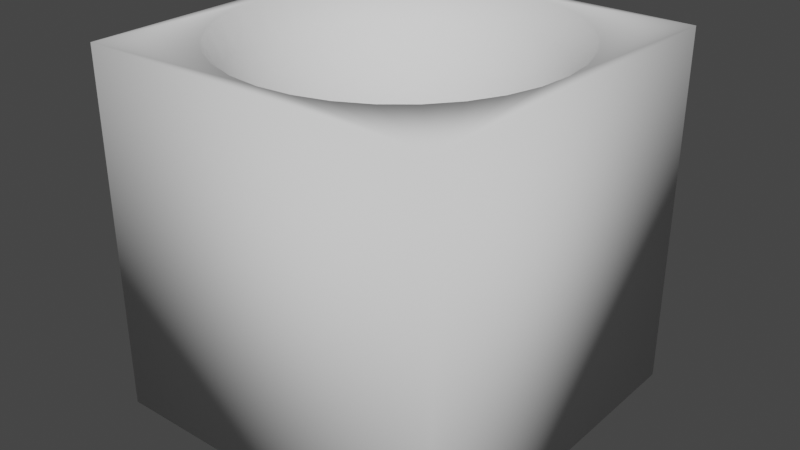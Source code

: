 # Source: CubeHole2.blend  (saved by Blender 2.80.75; exported with 4.5.12 LTS)
import bpy
from mathutils import Matrix  # noqa: F401  (used for matrix-valued properties, if any)

bpy.ops.wm.read_factory_settings(use_empty=True)
scene = bpy.context.scene
scene.name = 'Scene'

# ---- world
world_world = bpy.data.worlds.new('World'); scene.world = world_world
world_world.use_nodes = True; world_world.node_tree.nodes.clear()
_N = world_world.node_tree.nodes; _L = world_world.node_tree.links
n0 = _N.new('ShaderNodeOutputWorld'); n0.name = 'World Output'; n0.location = (300, 300)
n1 = _N.new('ShaderNodeBackground'); n1.name = 'Background'; n1.location = (10, 300)
n1.inputs[0].default_value = (0.05088, 0.05088, 0.05088, 1.0)
_L.new(n1.outputs[0], n0.inputs[0])
n0.is_active_output = True
world_world.color = (0.05088, 0.05088, 0.05088)
world_world.use_sun_shadow = False
world_world.sun_shadow_jitter_overblur = 0.0

# ---- meshes
me_cubehole = bpy.data.meshes.new('CubeHole')
me_cubehole.from_pydata([(0.0, 0.5556, 0.5589), (0.1622, 0.8155, 0.8348), (0.1379, 0.6935, 0.6833), (0.1084, 0.5449, 0.5589), (0.07466, 0.3753, 0.4665), (0.03806, 0.1913, 0.4096), (0.3182, 0.7682, 0.8348), (0.2706, 0.6533, 0.6833), (0.2126, 0.5133, 0.5589), (0.1464, 0.3536, 0.4665), (0.07466, 0.1802, 0.4096), (0.4619, 0.6913, 0.8348), (0.3928, 0.5879, 0.6833), (0.3087, 0.4619, 0.5589), (0.2126, 0.3182, 0.4665), (0.1084, 0.1622, 0.4096), (0.5879, 0.5879, 0.8348), (0.5, 0.5, 0.6833), (0.3928, 0.3928, 0.5589), (0.2706, 0.2706, 0.4665), (0.1379, 0.1379, 0.4096), (0.6913, 0.4619, 0.8348), (0.5879, 0.3928, 0.6833), (0.4619, 0.3087, 0.5589), (0.3182, 0.2126, 0.4665), (0.1622, 0.1084, 0.4096), (0.7682, 0.3182, 0.8348), (0.6533, 0.2706, 0.6833), (0.5133, 0.2126, 0.5589), (0.3536, 0.1464, 0.4665), (0.1802, 0.07466, 0.4096), (0.8155, 0.1622, 0.8348), (0.6935, 0.1379, 0.6833), (0.5449, 0.1084, 0.5589), (0.3753, 0.07466, 0.4665), (0.1913, 0.03806, 0.4096), (0.8315, -3.341e-07, 0.8348), (0.7071, -3.192e-07, 0.6833), (0.5556, -3.415e-07, 0.5589), (0.3827, -3.043e-07, 0.4665), (0.1951, -3.08e-07, 0.4096), (0.8155, -0.1622, 0.8348), (0.6935, -0.138, 0.6833), (0.5449, -0.1084, 0.5589), (0.3753, -0.07466, 0.4665), (0.1913, -0.03806, 0.4096), (0.7682, -0.3182, 0.8348), (0.6533, -0.2706, 0.6833), (0.5133, -0.2126, 0.5589), (0.3536, -0.1464, 0.4665), (0.1802, -0.07466, 0.4096), (0.6913, -0.4619, 0.8348), (0.5879, -0.3928, 0.6833), (0.4619, -0.3087, 0.5589), (0.3182, -0.2126, 0.4665), (0.1622, -0.1084, 0.4096), (0.5879, -0.5879, 0.8348), (0.5, -0.5, 0.6833), (0.3928, -0.3928, 0.5589), (0.2706, -0.2706, 0.4665), (0.1379, -0.138, 0.4096), (0.4619, -0.6913, 0.8348), (0.3928, -0.5879, 0.6833), (0.3087, -0.4619, 0.5589), (0.2126, -0.3182, 0.4665), (0.1084, -0.1622, 0.4096), (0.0, -3.258e-07, 0.3904), (0.3182, -0.7682, 0.8348), (0.2706, -0.6533, 0.6833), (0.2126, -0.5133, 0.5589), (0.1464, -0.3536, 0.4665), (0.07466, -0.1802, 0.4096), (0.1622, -0.8155, 0.8348), (0.1379, -0.6935, 0.6833), (0.1084, -0.5449, 0.5589), (0.07466, -0.3753, 0.4665), (0.03806, -0.1913, 0.4096), (-8.544e-08, -0.8315, 0.8348), (-2.584e-08, -0.7071, 0.6833), (-1.094e-08, -0.5556, 0.5589), (3.964e-09, -0.3827, 0.4665), (3.964e-09, -0.1951, 0.4096), (-0.1622, -0.8155, 0.8348), (-0.1379, -0.6935, 0.6833), (-0.1084, -0.5449, 0.5589), (-0.07466, -0.3753, 0.4665), (-0.03806, -0.1913, 0.4096), (-0.3182, -0.7682, 0.8348), (-0.2706, -0.6533, 0.6833), (-0.2126, -0.5133, 0.5589), (-0.1464, -0.3536, 0.4665), (-0.07466, -0.1802, 0.4096), (-0.4619, -0.6913, 0.8348), (-0.3928, -0.5879, 0.6833), (-0.3087, -0.4619, 0.5589), (-0.2126, -0.3182, 0.4665), (-0.1084, -0.1622, 0.4096), (-0.5879, -0.5879, 0.8348), (-0.5, -0.5, 0.6833), (-0.3928, -0.3928, 0.5589), (-0.2706, -0.2706, 0.4665), (-0.1379, -0.1379, 0.4096), (-0.6913, -0.4619, 0.8348), (-0.5879, -0.3928, 0.6833), (-0.4619, -0.3087, 0.5589), (-0.3182, -0.2126, 0.4665), (-0.1622, -0.1084, 0.4096), (-0.7682, -0.3182, 0.8348), (-0.6533, -0.2706, 0.6833), (-0.5133, -0.2126, 0.5589), (-0.3536, -0.1464, 0.4665), (-0.1802, -0.07466, 0.4096), (-0.8155, -0.1622, 0.8348), (-0.6935, -0.1379, 0.6833), (-0.5449, -0.1084, 0.5589), (-0.3753, -0.07466, 0.4665), (-0.1913, -0.03806, 0.4096), (-0.8315, -1.404e-07, 0.8348), (-0.7071, -1.851e-07, 0.6833), (-0.5556, -2.596e-07, 0.5589), (-0.3827, -2.521e-07, 0.4665), (-0.1951, -3.155e-07, 0.4096), (-0.8155, 0.1622, 0.8348), (-0.6935, 0.1379, 0.6833), (-0.5449, 0.1084, 0.5589), (-0.3753, 0.07466, 0.4665), (-0.1913, 0.03806, 0.4096), (-0.7682, 0.3182, 0.8348), (-0.6533, 0.2706, 0.6833), (-0.5133, 0.2126, 0.5589), (-0.3536, 0.1464, 0.4665), (-0.1802, 0.07466, 0.4096), (-0.6913, 0.4619, 0.8348), (-0.5879, 0.3928, 0.6833), (-0.4619, 0.3087, 0.5589), (-0.3182, 0.2126, 0.4665), (-0.1622, 0.1084, 0.4096), (-0.5879, 0.5879, 0.8348), (-0.5, 0.5, 0.6833), (-0.3928, 0.3928, 0.5589), (-0.2706, 0.2706, 0.4665), (-0.1379, 0.1379, 0.4096), (-0.4619, 0.6913, 0.8348), (-0.3928, 0.5879, 0.6833), (-0.3087, 0.4619, 0.5589), (-0.2126, 0.3182, 0.4665), (-0.1084, 0.1622, 0.4096), (-0.3182, 0.7682, 0.8348), (-0.2706, 0.6533, 0.6833), (-0.2126, 0.5133, 0.5589), (-0.1464, 0.3536, 0.4665), (-0.07466, 0.1802, 0.4096), (-0.1622, 0.8155, 0.8348), (-0.1379, 0.6935, 0.6833), (-0.1084, 0.5449, 0.5589), (-0.07466, 0.3753, 0.4665), (-0.03806, 0.1913, 0.4096), (2.722e-07, 0.8315, 0.8348), (1.53e-07, 0.7071, 0.6833), (7.847e-08, 0.3827, 0.4665), (1.514e-08, 0.1951, 0.4096), (1.0, 1.0, 1.0), (1.0, 1.0, -1.0), (1.0, -1.0, 1.0), (1.0, -1.0, -1.0), (-1.0, 1.0, 1.0), (-1.0, 1.0, -1.0), (-1.0, -1.0, 1.0), (-1.0, -1.0, -1.0), (0.9198, -2.344e-07, 1.0), (0.9021, -0.1794, 1.0), (0.8498, -0.352, 1.0), (0.7648, -0.511, 1.0), (0.6504, -0.6504, 1.0), (0.511, -0.7648, 1.0), (0.352, -0.8498, 1.0), (0.1794, -0.9021, 1.0), (5.694e-08, -0.9198, 1.0), (-0.1794, -0.9021, 1.0), (-0.352, -0.8498, 1.0), (-0.6504, -0.6504, 1.0), (-0.511, -0.7648, 1.0), (-0.9198, -3.112e-07, 1.0), (-0.9021, -0.1794, 1.0), (-0.8498, -0.352, 1.0), (-0.7648, -0.511, 1.0), (0.9021, 0.1794, 1.0), (-0.9021, 0.1794, 1.0), (0.8498, 0.352, 1.0), (-0.8498, 0.352, 1.0), (0.7648, 0.511, 1.0), (-0.7648, 0.511, 1.0), (0.6504, 0.6504, 1.0), (-0.6504, 0.6504, 1.0), (0.511, 0.7648, 1.0), (-0.511, 0.7648, 1.0), (-0.352, 0.8498, 1.0), (0.352, 0.8498, 1.0), (0.1794, 0.9021, 1.0), (7.286e-08, 0.9198, 1.0), (-0.1794, 0.9021, 1.0)], [], [(160, 5, 4, 159), (66, 5, 160), (157, 1, 198, 199), (158, 2, 1, 157), (0, 3, 2, 158), (159, 4, 3, 0), (3, 8, 7, 2), (4, 9, 8, 3), (5, 10, 9, 4), (66, 10, 5), (1, 6, 197, 198), (2, 7, 6, 1), (6, 11, 194, 197), (7, 12, 11, 6), (8, 13, 12, 7), (9, 14, 13, 8), (10, 15, 14, 9), (66, 15, 10), (14, 19, 18, 13), (15, 20, 19, 14), (66, 20, 15), (11, 16, 192, 194), (12, 17, 16, 11), (13, 18, 17, 12), (16, 21, 190, 192), (17, 22, 21, 16), (18, 23, 22, 17), (19, 24, 23, 18), (20, 25, 24, 19), (66, 25, 20), (25, 30, 29, 24), (66, 30, 25), (21, 26, 188, 190), (22, 27, 26, 21), (23, 28, 27, 22), (24, 29, 28, 23), (26, 31, 186, 188), (27, 32, 31, 26), (28, 33, 32, 27), (29, 34, 33, 28), (30, 35, 34, 29), (66, 35, 30), (35, 40, 39, 34), (66, 40, 35), (31, 36, 169, 186), (32, 37, 36, 31), (33, 38, 37, 32), (34, 39, 38, 33), (37, 42, 41, 36), (38, 43, 42, 37), (39, 44, 43, 38), (40, 45, 44, 39), (66, 45, 40), (36, 41, 170, 169), (66, 50, 45), (41, 46, 171, 170), (42, 47, 46, 41), (43, 48, 47, 42), (44, 49, 48, 43), (45, 50, 49, 44), (47, 52, 51, 46), (48, 53, 52, 47), (49, 54, 53, 48), (50, 55, 54, 49), (66, 55, 50), (46, 51, 172, 171), (66, 60, 55), (51, 56, 173, 172), (52, 57, 56, 51), (53, 58, 57, 52), (54, 59, 58, 53), (55, 60, 59, 54), (58, 63, 62, 57), (59, 64, 63, 58), (60, 65, 64, 59), (66, 65, 60), (56, 61, 174, 173), (57, 62, 61, 56), (61, 67, 175, 174), (62, 68, 67, 61), (63, 69, 68, 62), (64, 70, 69, 63), (65, 71, 70, 64), (66, 71, 65), (70, 75, 74, 69), (71, 76, 75, 70), (66, 76, 71), (67, 72, 176, 175), (68, 73, 72, 67), (69, 74, 73, 68), (72, 77, 177, 176), (73, 78, 77, 72), (74, 79, 78, 73), (75, 80, 79, 74), (76, 81, 80, 75), (66, 81, 76), (80, 85, 84, 79), (81, 86, 85, 80), (66, 86, 81), (77, 82, 178, 177), (78, 83, 82, 77), (79, 84, 83, 78), (82, 87, 179, 178), (83, 88, 87, 82), (84, 89, 88, 83), (85, 90, 89, 84), (86, 91, 90, 85), (66, 91, 86), (91, 96, 95, 90), (66, 96, 91), (87, 92, 181, 179), (88, 93, 92, 87), (89, 94, 93, 88), (90, 95, 94, 89), (92, 97, 180, 181), (93, 98, 97, 92), (94, 99, 98, 93), (95, 100, 99, 94), (96, 101, 100, 95), (66, 101, 96), (101, 106, 105, 100), (66, 106, 101), (97, 102, 185, 180), (98, 103, 102, 97), (99, 104, 103, 98), (100, 105, 104, 99), (103, 108, 107, 102), (104, 109, 108, 103), (105, 110, 109, 104), (106, 111, 110, 105), (66, 111, 106), (102, 107, 184, 185), (66, 116, 111), (107, 112, 183, 184), (108, 113, 112, 107), (109, 114, 113, 108), (110, 115, 114, 109), (111, 116, 115, 110), (114, 119, 118, 113), (115, 120, 119, 114), (116, 121, 120, 115), (66, 121, 116), (112, 117, 182, 183), (113, 118, 117, 112), (117, 122, 187, 182), (118, 123, 122, 117), (119, 124, 123, 118), (120, 125, 124, 119), (121, 126, 125, 120), (66, 126, 121), (124, 129, 128, 123), (125, 130, 129, 124), (126, 131, 130, 125), (66, 131, 126), (122, 127, 189, 187), (123, 128, 127, 122), (127, 132, 191, 189), (128, 133, 132, 127), (129, 134, 133, 128), (130, 135, 134, 129), (131, 136, 135, 130), (66, 136, 131), (135, 140, 139, 134), (136, 141, 140, 135), (66, 141, 136), (132, 137, 193, 191), (133, 138, 137, 132), (134, 139, 138, 133), (137, 142, 195, 193), (138, 143, 142, 137), (139, 144, 143, 138), (140, 145, 144, 139), (141, 146, 145, 140), (66, 146, 141), (145, 150, 149, 144), (146, 151, 150, 145), (66, 151, 146), (142, 147, 196, 195), (143, 148, 147, 142), (144, 149, 148, 143), (147, 152, 200, 196), (148, 153, 152, 147), (149, 154, 153, 148), (150, 155, 154, 149), (151, 156, 155, 150), (66, 156, 151), (156, 160, 159, 155), (66, 160, 156), (152, 157, 199, 200), (153, 158, 157, 152), (154, 0, 158, 153), (155, 159, 0, 154), (161, 165, 167, 182, 187, 189, 191, 193, 195, 196, 200, 199, 198, 197, 194, 192, 190, 188, 186, 169, 163), (164, 163, 167, 168), (168, 167, 165, 166), (166, 162, 164, 168), (162, 161, 163, 164), (166, 165, 161, 162), (163, 169, 170, 171, 172, 173, 174, 175, 176, 177, 178, 179, 181, 180, 185, 184, 183, 182, 167)])
me_cubehole.polygons.foreach_set('use_smooth', [True] * 199)
_uv = me_cubehole.uv_layers.new(name='UVMap')
_uv.uv.foreach_set('vector', [0.75, 0.0625, 0.7187, 0.0625, 0.7188, 0.125, 0.75, 0.125, 0.7344, 0.0, 0.7187, 0.0625, 0.75, 0.0625, 0.75, 0.3125, 0.7188, 0.3125, 0.7188, 0.3722, 0.75, 0.3722, 0.75, 0.25, 0.7188, 0.25, 0.7188, 0.3125, 0.75, 0.3125, 0.75, 0.1875, 0.7188, 0.1875, 0.7188, 0.25, 0.75, 0.25, 0.75, 0.125, 0.7188, 0.125, 0.7188, 0.1875, 0.75, 0.1875, 0.7188, 0.1875, 0.6875, 0.1875, 0.6875, 0.25, 0.7188, 0.25, 0.7188, 0.125, 0.6875, 0.125, 0.6875, 0.1875, 0.7188, 0.1875, 0.7187, 0.0625, 0.6875, 0.0625, 0.6875, 0.125, 0.7188, 0.125, 0.7031, 0.0, 0.6875, 0.0625, 0.7187, 0.0625, 0.7188, 0.3125, 0.6875, 0.3125, 0.6875, 0.3722, 0.7188, 0.3722, 0.7188, 0.25, 0.6875, 0.25, 0.6875, 0.3125, 0.7188, 0.3125, 0.6875, 0.3125, 0.6562, 0.3125, 0.6562, 0.3722, 0.6875, 0.3722, 0.6875, 0.25, 0.6562, 0.25, 0.6562, 0.3125, 0.6875, 0.3125, 0.6875, 0.1875, 0.6562, 0.1875, 0.6562, 0.25, 0.6875, 0.25, 0.6875, 0.125, 0.6562, 0.125, 0.6562, 0.1875, 0.6875, 0.1875, 0.6875, 0.0625, 0.6562, 0.0625, 0.6562, 0.125, 0.6875, 0.125, 0.6719, 0.0, 0.6562, 0.0625, 0.6875, 0.0625, 0.6562, 0.125, 0.625, 0.125, 0.625, 0.1875, 0.6562, 0.1875, 0.6562, 0.0625, 0.625, 0.0625, 0.625, 0.125, 0.6562, 0.125, 0.6406, 0.0, 0.625, 0.0625, 0.6562, 0.0625, 0.6562, 0.3125, 0.625, 0.3125, 0.625, 0.3722, 0.6562, 0.3722, 0.6562, 0.25, 0.625, 0.25, 0.625, 0.3125, 0.6562, 0.3125, 0.6562, 0.1875, 0.625, 0.1875, 0.625, 0.25, 0.6562, 0.25, 0.625, 0.3125, 0.5937, 0.3125, 0.5938, 0.3722, 0.625, 0.3722, 0.625, 0.25, 0.5937, 0.25, 0.5937, 0.3125, 0.625, 0.3125, 0.625, 0.1875, 0.5937, 0.1875, 0.5937, 0.25, 0.625, 0.25, 0.625, 0.125, 0.5937, 0.125, 0.5937, 0.1875, 0.625, 0.1875, 0.625, 0.0625, 0.5937, 0.0625, 0.5937, 0.125, 0.625, 0.125, 0.6094, 0.0, 0.5937, 0.0625, 0.625, 0.0625, 0.5937, 0.0625, 0.5625, 0.0625, 0.5625, 0.125, 0.5937, 0.125, 0.5781, 0.0, 0.5625, 0.0625, 0.5937, 0.0625, 0.5937, 0.3125, 0.5625, 0.3125, 0.5625, 0.3722, 0.5938, 0.3722, 0.5937, 0.25, 0.5625, 0.25, 0.5625, 0.3125, 0.5937, 0.3125, 0.5937, 0.1875, 0.5625, 0.1875, 0.5625, 0.25, 0.5937, 0.25, 0.5937, 0.125, 0.5625, 0.125, 0.5625, 0.1875, 0.5937, 0.1875, 0.5625, 0.3125, 0.5312, 0.3125, 0.5312, 0.3722, 0.5625, 0.3722, 0.5625, 0.25, 0.5312, 0.25, 0.5312, 0.3125, 0.5625, 0.3125, 0.5625, 0.1875, 0.5312, 0.1875, 0.5312, 0.25, 0.5625, 0.25, 0.5625, 0.125, 0.5312, 0.125, 0.5312, 0.1875, 0.5625, 0.1875, 0.5625, 0.0625, 0.5312, 0.0625, 0.5312, 0.125, 0.5625, 0.125, 0.5469, 0.0, 0.5312, 0.0625, 0.5625, 0.0625, 0.5312, 0.0625, 0.5, 0.0625, 0.5, 0.125, 0.5312, 0.125, 0.5156, 0.0, 0.5, 0.0625, 0.5312, 0.0625, 0.5312, 0.3125, 0.5, 0.3125, 0.5, 0.3722, 0.5312, 0.3722, 0.5312, 0.25, 0.5, 0.25, 0.5, 0.3125, 0.5312, 0.3125, 0.5312, 0.1875, 0.5, 0.1875, 0.5, 0.25, 0.5312, 0.25, 0.5312, 0.125, 0.5, 0.125, 0.5, 0.1875, 0.5312, 0.1875, 0.5, 0.25, 0.4687, 0.25, 0.4687, 0.3125, 0.5, 0.3125, 0.5, 0.1875, 0.4687, 0.1875, 0.4687, 0.25, 0.5, 0.25, 0.5, 0.125, 0.4687, 0.125, 0.4687, 0.1875, 0.5, 0.1875, 0.5, 0.0625, 0.4687, 0.0625, 0.4687, 0.125, 0.5, 0.125, 0.4844, 0.0, 0.4687, 0.0625, 0.5, 0.0625, 0.5, 0.3125, 0.4687, 0.3125, 0.4687, 0.3722, 0.5, 0.3722, 0.4531, 0.0, 0.4375, 0.0625, 0.4687, 0.0625, 0.4687, 0.3125, 0.4375, 0.3125, 0.4375, 0.3722, 0.4687, 0.3722, 0.4687, 0.25, 0.4375, 0.25, 0.4375, 0.3125, 0.4687, 0.3125, 0.4687, 0.1875, 0.4375, 0.1875, 0.4375, 0.25, 0.4687, 0.25, 0.4687, 0.125, 0.4375, 0.125, 0.4375, 0.1875, 0.4687, 0.1875, 0.4687, 0.0625, 0.4375, 0.0625, 0.4375, 0.125, 0.4687, 0.125, 0.4375, 0.25, 0.4062, 0.25, 0.4062, 0.3125, 0.4375, 0.3125, 0.4375, 0.1875, 0.4062, 0.1875, 0.4062, 0.25, 0.4375, 0.25, 0.4375, 0.125, 0.4062, 0.125, 0.4062, 0.1875, 0.4375, 0.1875, 0.4375, 0.0625, 0.4062, 0.0625, 0.4062, 0.125, 0.4375, 0.125, 0.4219, 0.0, 0.4062, 0.0625, 0.4375, 0.0625, 0.4375, 0.3125, 0.4062, 0.3125, 0.4062, 0.3722, 0.4375, 0.3722, 0.3906, 0.0, 0.375, 0.0625, 0.4062, 0.0625, 0.4062, 0.3125, 0.375, 0.3125, 0.375, 0.3722, 0.4062, 0.3722, 0.4062, 0.25, 0.375, 0.25, 0.375, 0.3125, 0.4062, 0.3125, 0.4062, 0.1875, 0.375, 0.1875, 0.375, 0.25, 0.4062, 0.25, 0.4062, 0.125, 0.375, 0.125, 0.375, 0.1875, 0.4062, 0.1875, 0.4062, 0.0625, 0.375, 0.0625, 0.375, 0.125, 0.4062, 0.125, 0.375, 0.1875, 0.3437, 0.1875, 0.3437, 0.25, 0.375, 0.25, 0.375, 0.125, 0.3437, 0.125, 0.3437, 0.1875, 0.375, 0.1875, 0.375, 0.0625, 0.3437, 0.0625, 0.3437, 0.125, 0.375, 0.125, 0.3594, 0.0, 0.3437, 0.0625, 0.375, 0.0625, 0.375, 0.3125, 0.3437, 0.3125, 0.3437, 0.3722, 0.375, 0.3722, 0.375, 0.25, 0.3437, 0.25, 0.3437, 0.3125, 0.375, 0.3125, 0.3437, 0.3125, 0.3125, 0.3125, 0.3125, 0.3722, 0.3437, 0.3722, 0.3437, 0.25, 0.3125, 0.25, 0.3125, 0.3125, 0.3437, 0.3125, 0.3437, 0.1875, 0.3125, 0.1875, 0.3125, 0.25, 0.3437, 0.25, 0.3437, 0.125, 0.3125, 0.125, 0.3125, 0.1875, 0.3437, 0.1875, 0.3437, 0.0625, 0.3125, 0.0625, 0.3125, 0.125, 0.3437, 0.125, 0.3281, 0.0, 0.3125, 0.0625, 0.3437, 0.0625, 0.3125, 0.125, 0.2812, 0.125, 0.2812, 0.1875, 0.3125, 0.1875, 0.3125, 0.0625, 0.2812, 0.0625, 0.2812, 0.125, 0.3125, 0.125, 0.2969, 0.0, 0.2812, 0.0625, 0.3125, 0.0625, 0.3125, 0.3125, 0.2812, 0.3125, 0.2812, 0.3722, 0.3125, 0.3722, 0.3125, 0.25, 0.2812, 0.25, 0.2812, 0.3125, 0.3125, 0.3125, 0.3125, 0.1875, 0.2812, 0.1875, 0.2812, 0.25, 0.3125, 0.25, 0.2812, 0.3125, 0.25, 0.3125, 0.25, 0.3722, 0.2812, 0.3722, 0.2812, 0.25, 0.25, 0.25, 0.25, 0.3125, 0.2812, 0.3125, 0.2812, 0.1875, 0.25, 0.1875, 0.25, 0.25, 0.2812, 0.25, 0.2812, 0.125, 0.25, 0.125, 0.25, 0.1875, 0.2812, 0.1875, 0.2812, 0.0625, 0.25, 0.0625, 0.25, 0.125, 0.2812, 0.125, 0.2656, 0.0, 0.25, 0.0625, 0.2812, 0.0625, 0.25, 0.125, 0.2188, 0.125, 0.2188, 0.1875, 0.25, 0.1875, 0.25, 0.0625, 0.2188, 0.0625, 0.2188, 0.125, 0.25, 0.125, 0.2344, 0.0, 0.2188, 0.0625, 0.25, 0.0625, 0.25, 0.3125, 0.2187, 0.3125, 0.2187, 0.3722, 0.25, 0.3722, 0.25, 0.25, 0.2187, 0.25, 0.2187, 0.3125, 0.25, 0.3125, 0.25, 0.1875, 0.2188, 0.1875, 0.2187, 0.25, 0.25, 0.25, 0.2187, 0.3125, 0.1875, 0.3125, 0.1875, 0.3722, 0.2187, 0.3722, 0.2187, 0.25, 0.1875, 0.25, 0.1875, 0.3125, 0.2187, 0.3125, 0.2188, 0.1875, 0.1875, 0.1875, 0.1875, 0.25, 0.2187, 0.25, 0.2188, 0.125, 0.1875, 0.125, 0.1875, 0.1875, 0.2188, 0.1875, 0.2188, 0.0625, 0.1875, 0.0625, 0.1875, 0.125, 0.2188, 0.125, 0.2031, 0.0, 0.1875, 0.0625, 0.2188, 0.0625, 0.1875, 0.0625, 0.1563, 0.0625, 0.1563, 0.125, 0.1875, 0.125, 0.1719, 0.0, 0.1563, 0.0625, 0.1875, 0.0625, 0.1875, 0.3125, 0.1562, 0.3125, 0.1563, 0.3722, 0.1875, 0.3722, 0.1875, 0.25, 0.1563, 0.25, 0.1562, 0.3125, 0.1875, 0.3125, 0.1875, 0.1875, 0.1563, 0.1875, 0.1563, 0.25, 0.1875, 0.25, 0.1875, 0.125, 0.1563, 0.125, 0.1563, 0.1875, 0.1875, 0.1875, 0.1562, 0.3125, 0.125, 0.3125, 0.125, 0.3722, 0.1563, 0.3722, 0.1563, 0.25, 0.125, 0.25, 0.125, 0.3125, 0.1562, 0.3125, 0.1563, 0.1875, 0.125, 0.1875, 0.125, 0.25, 0.1563, 0.25, 0.1563, 0.125, 0.125, 0.125, 0.125, 0.1875, 0.1563, 0.1875, 0.1563, 0.0625, 0.125, 0.0625, 0.125, 0.125, 0.1563, 0.125, 0.1406, 0.0, 0.125, 0.0625, 0.1563, 0.0625, 0.125, 0.0625, 0.09375, 0.0625, 0.09375, 0.125, 0.125, 0.125, 0.1094, 0.0, 0.09375, 0.0625, 0.125, 0.0625, 0.125, 0.3125, 0.09375, 0.3125, 0.09375, 0.3722, 0.125, 0.3722, 0.125, 0.25, 0.09375, 0.25, 0.09375, 0.3125, 0.125, 0.3125, 0.125, 0.1875, 0.09375, 0.1875, 0.09375, 0.25, 0.125, 0.25, 0.125, 0.125, 0.09375, 0.125, 0.09375, 0.1875, 0.125, 0.1875, 0.09375, 0.25, 0.0625, 0.25, 0.0625, 0.3125, 0.09375, 0.3125, 0.09375, 0.1875, 0.0625, 0.1875, 0.0625, 0.25, 0.09375, 0.25, 0.09375, 0.125, 0.0625, 0.125, 0.0625, 0.1875, 0.09375, 0.1875, 0.09375, 0.0625, 0.0625, 0.0625, 0.0625, 0.125, 0.09375, 0.125, 0.07813, 0.0, 0.0625, 0.0625, 0.09375, 0.0625, 0.09375, 0.3125, 0.0625, 0.3125, 0.0625, 0.3722, 0.09375, 0.3722, 0.04688, 0.0, 0.03125, 0.0625, 0.0625, 0.0625, 0.0625, 0.3125, 0.03125, 0.3125, 0.03125, 0.3722, 0.0625, 0.3722, 0.0625, 0.25, 0.03125, 0.25, 0.03125, 0.3125, 0.0625, 0.3125, 0.0625, 0.1875, 0.03125, 0.1875, 0.03125, 0.25, 0.0625, 0.25, 0.0625, 0.125, 0.03125, 0.125, 0.03125, 0.1875, 0.0625, 0.1875, 0.0625, 0.0625, 0.03125, 0.0625, 0.03125, 0.125, 0.0625, 0.125, 0.03125, 0.1875, 5.96e-08, 0.1875, 0.0, 0.25, 0.03125, 0.25, 0.03125, 0.125, 8.941e-08, 0.125, 5.96e-08, 0.1875, 0.03125, 0.1875, 0.03125, 0.0625, 2.384e-07, 0.0625, 8.941e-08, 0.125, 0.03125, 0.125, 0.01563, 0.0, 2.384e-07, 0.0625, 0.03125, 0.0625, 0.03125, 0.3125, 0.0, 0.3125, 5.695e-08, 0.3722, 0.03125, 0.3722, 0.03125, 0.25, 0.0, 0.25, 0.0, 0.3125, 0.03125, 0.3125, 1.0, 0.3125, 0.9688, 0.3125, 0.9687, 0.3722, 1.0, 0.3722, 1.0, 0.25, 0.9688, 0.25, 0.9688, 0.3125, 1.0, 0.3125, 1.0, 0.1875, 0.9688, 0.1875, 0.9688, 0.25, 1.0, 0.25, 1.0, 0.125, 0.9688, 0.125, 0.9688, 0.1875, 1.0, 0.1875, 1.0, 0.0625, 0.9688, 0.0625, 0.9688, 0.125, 1.0, 0.125, 0.9844, 0.0, 0.9688, 0.0625, 1.0, 0.0625, 0.9688, 0.1875, 0.9375, 0.1875, 0.9375, 0.25, 0.9688, 0.25, 0.9688, 0.125, 0.9375, 0.125, 0.9375, 0.1875, 0.9688, 0.1875, 0.9688, 0.0625, 0.9375, 0.0625, 0.9375, 0.125, 0.9688, 0.125, 0.9531, 0.0, 0.9375, 0.0625, 0.9688, 0.0625, 0.9688, 0.3125, 0.9375, 0.3125, 0.9375, 0.3722, 0.9687, 0.3722, 0.9688, 0.25, 0.9375, 0.25, 0.9375, 0.3125, 0.9688, 0.3125, 0.9375, 0.3125, 0.9062, 0.3125, 0.9062, 0.3722, 0.9375, 0.3722, 0.9375, 0.25, 0.9062, 0.25, 0.9062, 0.3125, 0.9375, 0.3125, 0.9375, 0.1875, 0.9062, 0.1875, 0.9062, 0.25, 0.9375, 0.25, 0.9375, 0.125, 0.9063, 0.125, 0.9062, 0.1875, 0.9375, 0.1875, 0.9375, 0.0625, 0.9063, 0.0625, 0.9063, 0.125, 0.9375, 0.125, 0.9219, 0.0, 0.9063, 0.0625, 0.9375, 0.0625, 0.9063, 0.125, 0.875, 0.125, 0.875, 0.1875, 0.9062, 0.1875, 0.9063, 0.0625, 0.875, 0.0625, 0.875, 0.125, 0.9063, 0.125, 0.8906, 0.0, 0.875, 0.0625, 0.9063, 0.0625, 0.9062, 0.3125, 0.875, 0.3125, 0.875, 0.3722, 0.9062, 0.3722, 0.9062, 0.25, 0.875, 0.25, 0.875, 0.3125, 0.9062, 0.3125, 0.9062, 0.1875, 0.875, 0.1875, 0.875, 0.25, 0.9062, 0.25, 0.875, 0.3125, 0.8438, 0.3125, 0.8437, 0.3722, 0.875, 0.3722, 0.875, 0.25, 0.8438, 0.25, 0.8438, 0.3125, 0.875, 0.3125, 0.875, 0.1875, 0.8438, 0.1875, 0.8438, 0.25, 0.875, 0.25, 0.875, 0.125, 0.8438, 0.125, 0.8438, 0.1875, 0.875, 0.1875, 0.875, 0.0625, 0.8438, 0.0625, 0.8438, 0.125, 0.875, 0.125, 0.8594, 0.0, 0.8438, 0.0625, 0.875, 0.0625, 0.8438, 0.125, 0.8125, 0.125, 0.8125, 0.1875, 0.8438, 0.1875, 0.8438, 0.0625, 0.8125, 0.0625, 0.8125, 0.125, 0.8438, 0.125, 0.8281, 0.0, 0.8125, 0.0625, 0.8438, 0.0625, 0.8438, 0.3125, 0.8125, 0.3125, 0.8125, 0.3722, 0.8437, 0.3722, 0.8438, 0.25, 0.8125, 0.25, 0.8125, 0.3125, 0.8438, 0.3125, 0.8438, 0.1875, 0.8125, 0.1875, 0.8125, 0.25, 0.8438, 0.25, 0.8125, 0.3125, 0.7812, 0.3125, 0.7812, 0.3722, 0.8125, 0.3722, 0.8125, 0.25, 0.7812, 0.25, 0.7812, 0.3125, 0.8125, 0.3125, 0.8125, 0.1875, 0.7812, 0.1875, 0.7812, 0.25, 0.8125, 0.25, 0.8125, 0.125, 0.7812, 0.125, 0.7812, 0.1875, 0.8125, 0.1875, 0.8125, 0.0625, 0.7812, 0.0625, 0.7812, 0.125, 0.8125, 0.125, 0.7969, 0.0, 0.7812, 0.0625, 0.8125, 0.0625, 0.7812, 0.0625, 0.75, 0.0625, 0.75, 0.125, 0.7812, 0.125, 0.7656, 0.0, 0.75, 0.0625, 0.7812, 0.0625, 0.7812, 0.3125, 0.75, 0.3125, 0.75, 0.3722, 0.7812, 0.3722, 0.7812, 0.25, 0.75, 0.25, 0.75, 0.3125, 0.7812, 0.3125, 0.7812, 0.1875, 0.75, 0.1875, 0.75, 0.25, 0.7812, 0.25, 0.7812, 0.125, 0.75, 0.125, 0.75, 0.1875, 0.7812, 0.1875, 0.375, 0.0, 0.625, 0.0, 0.625, 0.25, 0.615, 0.125, 0.6128, 0.1026, 0.6062, 0.081, 0.5956, 0.06113, 0.5813, 0.0437, 0.5639, 0.02941, 0.544, 0.01878, 0.5224, 0.01224, 0.5, 0.01003, 0.4776, 0.01224, 0.456, 0.01878, 0.4361, 0.02941, 0.4187, 0.0437, 0.4044, 0.06113, 0.3938, 0.081, 0.3872, 0.1026, 0.385, 0.125, 0.375, 0.25, 0.375, 0.25, 0.625, 0.25, 0.625, 0.5, 0.375, 0.5, 0.375, 0.5, 0.625, 0.5, 0.625, 0.75, 0.375, 0.75, 0.375, 0.75, 0.625, 0.75, 0.625, 1.0, 0.375, 1.0, 0.125, 0.5, 0.375, 0.5, 0.375, 0.75, 0.125, 0.75, 0.625, 0.5, 0.875, 0.5, 0.875, 0.75, 0.625, 0.75, 0.375, 0.25, 0.385, 0.125, 0.3872, 0.1474, 0.3938, 0.169, 0.4044, 0.1889, 0.4187, 0.2063, 0.4361, 0.2206, 0.456, 0.2312, 0.4776, 0.2378, 0.5, 0.24, 0.5224, 0.2378, 0.544, 0.2312, 0.5639, 0.2206, 0.5813, 0.2063, 0.5956, 0.1889, 0.6062, 0.169, 0.6128, 0.1474, 0.615, 0.125, 0.625, 0.25])
me_cubehole.materials.append(None)
me_cubehole.use_remesh_preserve_volume = False
me_cubehole.use_remesh_preserve_attributes = False
me_cubehole.use_mirror_vertex_groups = False
me_cubehole.update()

# ---- objects
ob_cubehole = bpy.data.objects.new('CubeHole', me_cubehole)

# ---- transforms, parenting, visibility, modifiers, constraints
ob_cubehole.location = (0.0, 0.0, 0.0)
ob_cubehole.scale = (0.5, 0.5, 0.5)
ob_cubehole.lock_rotations_4d = False
ob_cubehole.empty_display_type = 'ARROWS'
ob_cubehole.lineart.crease_threshold = 0.0

# ---- collection membership
scene.collection.objects.link(ob_cubehole)

# ---- scene / render settings (as saved in the file)
scene.frame_start = 1; scene.frame_end = 250; scene.frame_set(1)
scene.render.engine = 'BLENDER_EEVEE_NEXT'
scene.cycles.use_denoising = False
scene.cycles.samples = 128
scene.cycles.sampling_pattern = 'TABULATED_SOBOL'
scene.cycles.use_adaptive_sampling = False
scene.cycles.use_light_tree = False
scene.view_settings.view_transform = 'Filmic'
bpy.context.view_layer.update()

# ---- added for rendering (the .blend has no active camera and no usable light): camera, sun
cam_auto = bpy.data.cameras.new('AutoCamera')
cam_auto.lens = 50.0
cam_auto.sensor_width = 36.0
cam_auto.clip_end = 1000.0
ob_auto_camera = bpy.data.objects.new('AutoCamera', cam_auto)
scene.collection.objects.link(ob_auto_camera)
ob_auto_camera.location = (1.60254, -1.92304, 1.28203)
ob_auto_camera.rotation_euler = (1.09748, -7.21219e-08, 0.694738)
scene.camera = ob_auto_camera
light_auto_sun = bpy.data.lights.new('AutoSun', 'SUN')
light_auto_sun.energy = 3.0
light_auto_sun.angle = 0.0523599
ob_auto_sun = bpy.data.objects.new('AutoSun', light_auto_sun)
scene.collection.objects.link(ob_auto_sun)
ob_auto_sun.rotation_euler = (0.872665, 0.174533, 0.523599)
bpy.context.view_layer.update()
